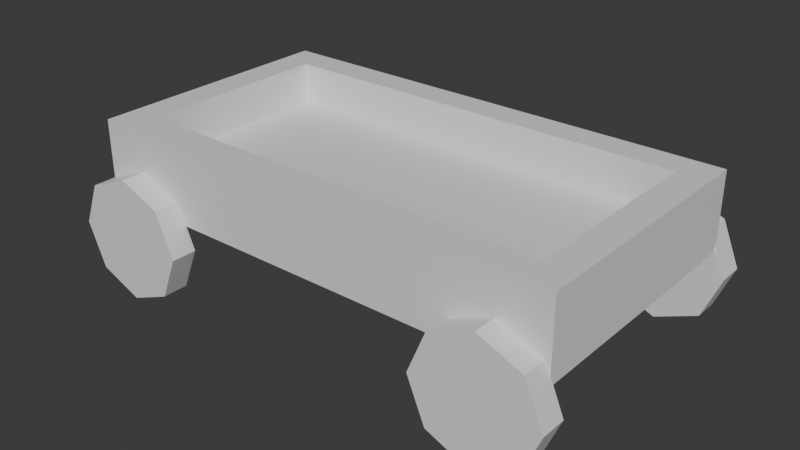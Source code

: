 # Source: cart.blend  (saved by Blender 4.3.32; exported with 4.5.12 LTS)
import bpy
from mathutils import Matrix  # noqa: F401  (used for matrix-valued properties, if any)

bpy.ops.wm.read_factory_settings(use_empty=True)
scene = bpy.context.scene
scene.name = 'Scene'

# ---- collections
col_collection = bpy.data.collections.new('Collection'); scene.collection.children.link(col_collection)

# ---- materials (node trees are filled in below, after node groups)
mat_material = bpy.data.materials.new('Material')
mat_material.alpha_threshold = 0.0
mat_material.roughness = 0.5
mat_material.line_color = (0.0, 0.0, 0.0, 1.0)

# ---- material node trees
mat_material.use_nodes = True; mat_material.node_tree.nodes.clear()
_N = mat_material.node_tree.nodes; _L = mat_material.node_tree.links
n0 = _N.new('ShaderNodeOutputMaterial'); n0.name = 'Material Output'; n0.location = (300, 300)
n1 = _N.new('ShaderNodeBsdfPrincipled'); n1.name = 'Principled BSDF'; n1.location = (10, 300)
n1.inputs[3].default_value = 1.45
_L.new(n1.outputs[0], n0.inputs[0])
n0.is_active_output = True

# ---- world
world_world = bpy.data.worlds.new('World'); scene.world = world_world
world_world.use_nodes = True; world_world.node_tree.nodes.clear()
_N = world_world.node_tree.nodes; _L = world_world.node_tree.links
n0 = _N.new('ShaderNodeOutputWorld'); n0.name = 'World Output'; n0.location = (300, 300)
n1 = _N.new('ShaderNodeBackground'); n1.name = 'Background'; n1.location = (10, 300)
n1.inputs[0].default_value = (0.05088, 0.05088, 0.05088, 1.0)
_L.new(n1.outputs[0], n0.inputs[0])
n0.is_active_output = True
world_world.color = (0.05088, 0.05088, 0.05088)
world_world.sun_shadow_jitter_overblur = 0.0

# ---- meshes
me_cylinder = bpy.data.meshes.new('Cylinder')
me_cylinder.from_pydata([(0.0, 1.0, -1.0), (0.0, 1.0, 1.0), (0.7071, 0.7071, -1.0), (0.7071, 0.7071, 1.0), (1.0, 0.0, -1.0), (1.0, 0.0, 1.0), (0.7071, -0.7071, -1.0), (0.7071, -0.7071, 1.0), (0.0, -1.0, -1.0), (0.0, -1.0, 1.0), (-0.7071, -0.7071, -1.0), (-0.7071, -0.7071, 1.0), (-1.0, 0.0, -1.0), (-1.0, 0.0, 1.0), (-0.7071, 0.7071, -1.0), (-0.7071, 0.7071, 1.0), (-6.394, 1.0, -1.0), (-6.394, 1.0, 1.0), (-7.101, 0.7071, -1.0), (-7.101, 0.7071, 1.0), (-7.394, 1.008e-07, -1.0), (-7.394, 1.008e-07, 1.0), (-7.101, -0.7071, -1.0), (-7.101, -0.7071, 1.0), (-6.394, -1.0, -1.0), (-6.394, -1.0, 1.0), (-5.687, -0.7071, -1.0), (-5.687, -0.7071, 1.0), (-5.394, 1.008e-07, -1.0), (-5.394, 1.008e-07, 1.0), (-5.687, 0.7071, -1.0), (-5.687, 0.7071, 1.0), (0.0, 1.0, -21.02), (0.0, 1.0, -23.02), (0.7071, 0.7071, -21.02), (0.7071, 0.7071, -23.02), (1.0, -8.252e-08, -21.02), (1.0, -1.192e-07, -23.02), (0.7071, -0.7071, -21.02), (0.7071, -0.7071, -23.02), (0.0, -1.0, -21.02), (0.0, -1.0, -23.02), (-0.7071, -0.7071, -21.02), (-0.7071, -0.7071, -23.02), (-1.0, -8.252e-08, -21.02), (-1.0, -1.192e-07, -23.02), (-0.7071, 0.7071, -21.02), (-0.7071, 0.7071, -23.02), (-6.394, 1.0, -21.02), (-6.394, 1.0, -23.02), (-7.101, 0.7071, -21.02), (-7.101, 0.7071, -23.02), (-7.394, 1.832e-08, -21.02), (-7.394, -1.832e-08, -23.02), (-7.101, -0.7071, -21.02), (-7.101, -0.7071, -23.02), (-6.394, -1.0, -21.02), (-6.394, -1.0, -23.02), (-5.687, -0.7071, -21.02), (-5.687, -0.7071, -23.02), (-5.394, 1.832e-08, -21.02), (-5.394, -1.832e-08, -23.02), (-5.687, 0.7071, -21.02), (-5.687, 0.7071, -23.02), (0.2938, 0.9606, -18.71), (0.7954, 0.3716, -21.11), (0.2938, 0.9606, -3.304), (0.7954, 0.3716, -0.91), (-6.636, 0.9606, -18.71), (-7.137, 0.3716, -21.11), (-6.636, 0.9606, -3.304), (-7.137, 0.3716, -0.91), (0.7954, 0.9606, -0.91), (-7.137, 0.9606, -0.91), (0.7954, 0.9606, -21.11), (-7.137, 0.9606, -21.11), (0.7954, 1.642, -0.91), (-7.137, 1.642, -0.91), (0.7954, 1.642, -21.11), (-7.137, 1.642, -21.11), (0.2938, 1.642, -3.304), (-6.636, 1.642, -3.304), (0.2938, 1.642, -18.71), (-6.636, 1.642, -18.71)], [], [(0, 1, 3, 2), (2, 3, 5, 4), (4, 5, 7, 6), (6, 7, 9, 8), (8, 9, 11, 10), (10, 11, 13, 12), (3, 1, 15, 13, 11, 9, 7, 5), (12, 13, 15, 14), (14, 15, 1, 0), (0, 2, 4, 6, 8, 10, 12, 14), (16, 18, 19, 17), (18, 20, 21, 19), (20, 22, 23, 21), (22, 24, 25, 23), (24, 26, 27, 25), (26, 28, 29, 27), (19, 21, 23, 25, 27, 29, 31, 17), (28, 30, 31, 29), (30, 16, 17, 31), (16, 30, 28, 26, 24, 22, 20, 18), (32, 34, 35, 33), (34, 36, 37, 35), (36, 38, 39, 37), (38, 40, 41, 39), (40, 42, 43, 41), (42, 44, 45, 43), (35, 37, 39, 41, 43, 45, 47, 33), (44, 46, 47, 45), (46, 32, 33, 47), (32, 46, 44, 42, 40, 38, 36, 34), (48, 49, 51, 50), (50, 51, 53, 52), (52, 53, 55, 54), (54, 55, 57, 56), (56, 57, 59, 58), (58, 59, 61, 60), (51, 49, 63, 61, 59, 57, 55, 53), (60, 61, 63, 62), (62, 63, 49, 48), (48, 50, 52, 54, 56, 58, 60, 62), (64, 68, 70, 66), (67, 72, 73, 71), (71, 73, 75, 69), (69, 65, 67, 71), (65, 74, 72, 67), (69, 75, 74, 65), (70, 68, 83, 81), (72, 74, 78, 76), (75, 73, 77, 79), (64, 66, 80, 82), (80, 81, 77, 76), (82, 80, 76, 78), (81, 83, 79, 77), (83, 82, 78, 79), (66, 70, 81, 80), (74, 75, 79, 78), (73, 72, 76, 77), (68, 64, 82, 83)])
_uv = me_cylinder.uv_layers.new(name='UVMap')
_uv.uv.foreach_set('vector', [1.0, 0.5, 1.0, 1.0, 0.875, 1.0, 0.875, 0.5, 0.875, 0.5, 0.875, 1.0, 0.75, 1.0, 0.75, 0.5, 0.75, 0.5, 0.75, 1.0, 0.625, 1.0, 0.625, 0.5, 0.625, 0.5, 0.625, 1.0, 0.5, 1.0, 0.5, 0.5, 0.5, 0.5, 0.5, 1.0, 0.375, 1.0, 0.375, 0.5, 0.375, 0.5, 0.375, 1.0, 0.25, 1.0, 0.25, 0.5, 0.4197, 0.4197, 0.25, 0.49, 0.08029, 0.4197, 0.01, 0.25, 0.08029, 0.08029, 0.25, 0.01, 0.4197, 0.08029, 0.49, 0.25, 0.25, 0.5, 0.25, 1.0, 0.125, 1.0, 0.125, 0.5, 0.125, 0.5, 0.125, 1.0, 0.0, 1.0, 0.0, 0.5, 0.75, 0.49, 0.9197, 0.4197, 0.99, 0.25, 0.9197, 0.08029, 0.75, 0.01, 0.5803, 0.08029, 0.51, 0.25, 0.5803, 0.4197, 1.0, 0.5, 0.875, 0.5, 0.875, 1.0, 1.0, 1.0, 0.875, 0.5, 0.75, 0.5, 0.75, 1.0, 0.875, 1.0, 0.75, 0.5, 0.625, 0.5, 0.625, 1.0, 0.75, 1.0, 0.625, 0.5, 0.5, 0.5, 0.5, 1.0, 0.625, 1.0, 0.5, 0.5, 0.375, 0.5, 0.375, 1.0, 0.5, 1.0, 0.375, 0.5, 0.25, 0.5, 0.25, 1.0, 0.375, 1.0, 0.4197, 0.4197, 0.49, 0.25, 0.4197, 0.08029, 0.25, 0.01, 0.08029, 0.08029, 0.01, 0.25, 0.08029, 0.4197, 0.25, 0.49, 0.25, 0.5, 0.125, 0.5, 0.125, 1.0, 0.25, 1.0, 0.125, 0.5, 0.0, 0.5, 0.0, 1.0, 0.125, 1.0, 0.75, 0.49, 0.5803, 0.4197, 0.51, 0.25, 0.5803, 0.08029, 0.75, 0.01, 0.9197, 0.08029, 0.99, 0.25, 0.9197, 0.4197, 1.0, 0.5, 0.875, 0.5, 0.875, 1.0, 1.0, 1.0, 0.875, 0.5, 0.75, 0.5, 0.75, 1.0, 0.875, 1.0, 0.75, 0.5, 0.625, 0.5, 0.625, 1.0, 0.75, 1.0, 0.625, 0.5, 0.5, 0.5, 0.5, 1.0, 0.625, 1.0, 0.5, 0.5, 0.375, 0.5, 0.375, 1.0, 0.5, 1.0, 0.375, 0.5, 0.25, 0.5, 0.25, 1.0, 0.375, 1.0, 0.4197, 0.4197, 0.49, 0.25, 0.4197, 0.08029, 0.25, 0.01, 0.08029, 0.08029, 0.01, 0.25, 0.08029, 0.4197, 0.25, 0.49, 0.25, 0.5, 0.125, 0.5, 0.125, 1.0, 0.25, 1.0, 0.125, 0.5, 0.0, 0.5, 0.0, 1.0, 0.125, 1.0, 0.75, 0.49, 0.5803, 0.4197, 0.51, 0.25, 0.5803, 0.08029, 0.75, 0.01, 0.9197, 0.08029, 0.99, 0.25, 0.9197, 0.4197, 1.0, 0.5, 1.0, 1.0, 0.875, 1.0, 0.875, 0.5, 0.875, 0.5, 0.875, 1.0, 0.75, 1.0, 0.75, 0.5, 0.75, 0.5, 0.75, 1.0, 0.625, 1.0, 0.625, 0.5, 0.625, 0.5, 0.625, 1.0, 0.5, 1.0, 0.5, 0.5, 0.5, 0.5, 0.5, 1.0, 0.375, 1.0, 0.375, 0.5, 0.375, 0.5, 0.375, 1.0, 0.25, 1.0, 0.25, 0.5, 0.4197, 0.4197, 0.25, 0.49, 0.08029, 0.4197, 0.01, 0.25, 0.08029, 0.08029, 0.25, 0.01, 0.4197, 0.08029, 0.49, 0.25, 0.25, 0.5, 0.25, 1.0, 0.125, 1.0, 0.125, 0.5, 0.125, 0.5, 0.125, 1.0, 0.0, 1.0, 0.0, 0.5, 0.75, 0.49, 0.9197, 0.4197, 0.99, 0.25, 0.9197, 0.08029, 0.75, 0.01, 0.5803, 0.08029, 0.51, 0.25, 0.5803, 0.4197, 0.6408, 0.5296, 0.8592, 0.5296, 0.8592, 0.7204, 0.6408, 0.7204, 0.375, 0.75, 0.625, 0.75, 0.625, 1.0, 0.375, 1.0, 0.375, 0.0, 0.625, 0.0, 0.625, 0.25, 0.375, 0.25, 0.125, 0.5, 0.375, 0.5, 0.375, 0.75, 0.125, 0.75, 0.375, 0.5, 0.625, 0.5, 0.625, 0.75, 0.375, 0.75, 0.375, 0.25, 0.625, 0.25, 0.625, 0.5, 0.375, 0.5, 0.8592, 0.7204, 0.8592, 0.5296, 0.8592, 0.5296, 0.8592, 0.7204, 0.625, 0.75, 0.625, 0.5, 0.625, 0.5, 0.625, 0.75, 0.625, 0.25, 0.625, 0.0, 0.625, 0.0, 0.625, 0.25, 0.6408, 0.5296, 0.6408, 0.7204, 0.6408, 0.7204, 0.6408, 0.5296, 0.6408, 0.7204, 0.8592, 0.7204, 0.875, 0.75, 0.625, 0.75, 0.6408, 0.5296, 0.6408, 0.7204, 0.625, 0.75, 0.625, 0.5, 0.8592, 0.7204, 0.8592, 0.5296, 0.875, 0.5, 0.875, 0.75, 0.8592, 0.5296, 0.6408, 0.5296, 0.625, 0.5, 0.875, 0.5, 0.6408, 0.7204, 0.8592, 0.7204, 0.8592, 0.7204, 0.6408, 0.7204, 0.625, 0.5, 0.625, 0.25, 0.625, 0.25, 0.625, 0.5, 0.625, 1.0, 0.625, 0.75, 0.625, 0.75, 0.625, 1.0, 0.8592, 0.5296, 0.6408, 0.5296, 0.6408, 0.5296, 0.8592, 0.5296])
me_cylinder.materials.append(mat_material)
me_cylinder.update()

# ---- objects
ob_cylinder = bpy.data.objects.new('Cylinder', me_cylinder)

# ---- transforms, parenting, visibility, modifiers, constraints
ob_cylinder.location = (1.411, -1.09, -0.3148)
ob_cylinder.rotation_euler = (1.571, -0.0, 0.0)
ob_cylinder.scale = (0.4725, 0.4725, 0.09902)

# ---- collection membership
col_collection.objects.link(ob_cylinder)

# ---- scene / render settings (as saved in the file)
scene.frame_start = 1; scene.frame_end = 250; scene.frame_set(1)
scene.render.engine = 'BLENDER_EEVEE_NEXT'
bpy.context.view_layer.update()

# ---- added for rendering (the .blend has no active camera and no usable light): camera, sun
cam_auto = bpy.data.cameras.new('AutoCamera')
cam_auto.lens = 50.0
cam_auto.sensor_width = 36.0
cam_auto.clip_end = 1000.0
ob_auto_camera = bpy.data.objects.new('AutoCamera', cam_auto)
scene.collection.objects.link(ob_auto_camera)
ob_auto_camera.location = (4.33217, -5.31847, 3.38257)
ob_auto_camera.rotation_euler = (1.09748, -7.21219e-08, 0.694738)
scene.camera = ob_auto_camera
light_auto_sun = bpy.data.lights.new('AutoSun', 'SUN')
light_auto_sun.energy = 3.0
light_auto_sun.angle = 0.0523599
ob_auto_sun = bpy.data.objects.new('AutoSun', light_auto_sun)
scene.collection.objects.link(ob_auto_sun)
ob_auto_sun.rotation_euler = (0.872665, 0.174533, 0.523599)
bpy.context.view_layer.update()
